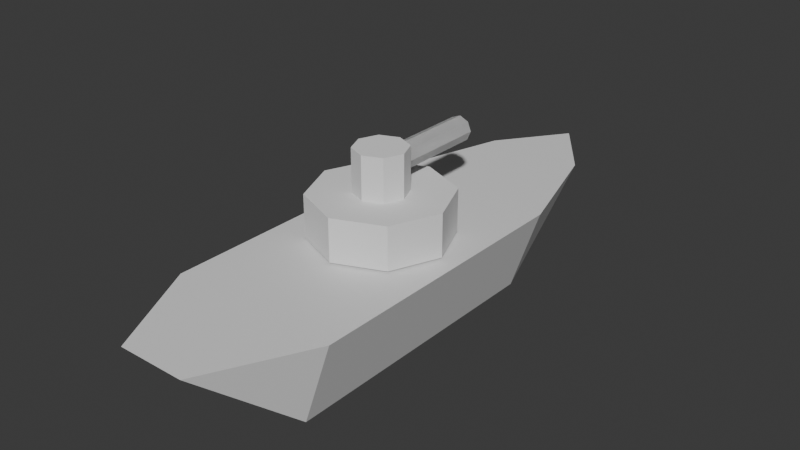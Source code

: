 # Source: BoatTank.blend  (saved by Blender 4.1.24; exported with 4.5.12 LTS)
import bpy
from mathutils import Matrix  # noqa: F401  (used for matrix-valued properties, if any)

bpy.ops.wm.read_factory_settings(use_empty=True)
scene = bpy.context.scene
scene.name = 'Scene'

# ---- collections
col_collection = bpy.data.collections.new('Collection'); scene.collection.children.link(col_collection)

# ---- materials (node trees are filled in below, after node groups)
mat_material = bpy.data.materials.new('Material')
mat_material.alpha_threshold = 0.0
mat_material.use_transparent_shadow = False
mat_material.roughness = 0.5
mat_material.line_color = (0.0, 0.0, 0.0, 1.0)

# ---- material node trees
mat_material.use_nodes = True; mat_material.node_tree.nodes.clear()
_N = mat_material.node_tree.nodes; _L = mat_material.node_tree.links
n0 = _N.new('ShaderNodeOutputMaterial'); n0.name = 'Material Output'; n0.location = (300, 300)
n1 = _N.new('ShaderNodeBsdfPrincipled'); n1.name = 'Principled BSDF'; n1.location = (10, 300)
n1.inputs[3].default_value = 1.45
_L.new(n1.outputs[0], n0.inputs[0])
n0.is_active_output = True

# ---- world
world_world = bpy.data.worlds.new('World'); scene.world = world_world
world_world.use_nodes = True; world_world.node_tree.nodes.clear()
_N = world_world.node_tree.nodes; _L = world_world.node_tree.links
n0 = _N.new('ShaderNodeOutputWorld'); n0.name = 'World Output'; n0.location = (300, 300)
n1 = _N.new('ShaderNodeBackground'); n1.name = 'Background'; n1.location = (10, 300)
n1.inputs[0].default_value = (0.05088, 0.05088, 0.05088, 1.0)
_L.new(n1.outputs[0], n0.inputs[0])
n0.is_active_output = True
world_world.color = (0.05088, 0.05088, 0.05088)
world_world.use_sun_shadow = False
world_world.sun_shadow_jitter_overblur = 0.0

# ---- meshes
me_cube = bpy.data.meshes.new('Cube')
me_cube.from_pydata([(3.665, 0.0, 0.5), (0.2207, -0.6626, -0.5), (0.2207, 0.0, -0.5), (0.2207, -1.0, 0.5), (2.863, -0.5878, 0.5), (1.489, -0.6626, -0.5), (2.863, 0.0, -0.0501), (2.863, 0.0, 0.5), (1.489, 0.0, -0.5), (0.2207, 0.0, 0.5), (1.489, -1.0, 0.5), (3.665, 0.0, 0.5), (-1.876, 0.0, -0.5), (-1.876, -0.6626, -0.5), (-1.876, -1.0, 0.5), (-1.876, 0.0, 0.5), (-3.063, -0.3967, 0.5), (-3.063, 2.202e-06, 0.5), (1.489, 0.0, 0.5)], [(9, 2), (15, 12)], [(4, 5, 6), (5, 4, 10), (2, 8, 5, 1), (2, 1, 13, 12), (5, 10, 3, 1), (6, 7, 11, 0), (7, 4, 0, 11), (4, 6, 0), (3, 10, 9), (5, 8, 6), (3, 9, 15, 14), (1, 3, 14, 13), (16, 12, 13), (14, 16, 13), (16, 14, 15), (16, 17, 12), (9, 10, 18), (10, 4, 18), (7, 18, 4), (16, 15, 17)])
_uv = me_cube.uv_layers.new(name='UVMap')
_uv.uv.foreach_set('vector', [0.0, 0.0, 0.0, 0.0, 0.0, 0.0, 0.375, 0.875, 0.5, 0.75, 0.5, 0.875, 0.125, 0.625, 0.25, 0.625, 0.25, 0.75, 0.125, 0.75, 0.125, 0.625, 0.125, 0.75, 0.125, 0.75, 0.125, 0.625, 0.375, 0.875, 0.5, 0.875, 0.5, 1.0, 0.375, 1.0, 0.0, 0.0, 0.0, 0.0, 0.0, 0.0, 0.0, 0.0, 0.5, 0.625, 0.5, 0.75, 0.5, 0.75, 0.5, 0.625, 0.0, 0.0, 0.0, 0.0, 0.0, 0.0, 0.5, 1.0, 0.5, 0.875, 0.0, 0.0, 0.25, 0.75, 0.25, 0.625, 0.0, 0.0, 0.5, 1.0, 0.0, 0.0, 0.0, 0.0, 0.5, 1.0, 0.375, 1.0, 0.5, 1.0, 0.5, 1.0, 0.375, 1.0, 0.0, 0.0, 0.375, 0.125, 0.375, 0.0, 0.5, 0.0, 0.0, 0.0, 0.375, 0.0, 0.0, 0.0, 0.0, 0.0, 0.0, 0.0, 0.0, 0.0, 0.0, 0.0, 0.375, 0.125, 0.0, 0.0, 0.5, 0.875, 0.0, 0.0, 0.5, 0.875, 0.5, 0.75, 0.0, 0.0, 0.5, 0.625, 0.0, 0.0, 0.5, 0.75, 0.0, 0.0, 0.0, 0.0, 0.0, 0.0])
me_cube.materials.append(mat_material)
me_cube.use_mirror_vertex_groups = False
me_cube.update()
me_cylinder = bpy.data.meshes.new('Cylinder')
me_cylinder.from_pydata([(0.8, 0.0, 0.0), (0.8, 0.0, 0.5), (0.5657, -0.5657, 0.0), (0.5657, -0.5657, 0.5), (0.0, -0.8, 0.0), (0.0, -0.8, 0.5), (-0.5657, -0.5657, 0.0), (-0.5657, -0.5657, 0.5), (-0.8, 0.0, 0.0), (-0.8, 0.0, 0.5), (0.8, 0.0, 0.5), (0.5657, -0.5657, 0.5), (0.0, -0.8, 0.5), (-0.5657, -0.5657, 0.5), (-0.8, 0.0, 0.5), (0.8, 0.0, 0.5), (0.5657, -0.5657, 0.5), (0.0, -0.8, 0.5), (-0.5657, -0.5657, 0.5), (-0.8, 0.0, 0.5), (0.8, 0.0, 0.5), (0.5657, -0.5657, 0.5), (0.0, -0.8, 0.5), (-0.5657, -0.5657, 0.5), (-0.8, 0.0, 0.5), (0.8, 0.0, 0.5), (0.5657, -0.5657, 0.5), (0.0, -0.8, 0.5), (-0.5657, -0.5657, 0.5), (-0.8, 0.0, 0.5), (0.3041, -4.917e-07, 0.5), (0.215, -0.215, 0.5), (0.0, -0.3041, 0.5), (-0.215, -0.215, 0.5), (-0.3041, -4.917e-07, 0.5), (0.3041, -4.917e-07, 1.0), (0.215, -0.215, 1.0), (0.0, -0.3041, 1.0), (-0.215, -0.215, 1.0), (-0.3041, -4.917e-07, 1.0), (0.0, -4.917e-07, 1.0), (0.22, 0.15, 0.78), (1.327, 0.15, 0.78), (0.22, 0.1061, 0.6739), (1.327, 0.1061, 0.6739), (0.22, 0.0, 0.63), (1.327, 0.0, 0.63), (0.22, -0.1061, 0.6739), (1.327, -0.1061, 0.6739), (0.22, -0.15, 0.78), (1.327, -0.15, 0.78), (0.22, -0.1061, 0.8861), (1.327, -0.1061, 0.8861), (0.22, 0.0, 0.93), (1.327, 0.0, 0.93), (0.22, 0.1061, 0.8861), (1.327, 0.1061, 0.8861), (0.0, 0.0, 0.0)], [], [(0, 1, 3, 2), (2, 3, 5, 4), (4, 5, 7, 6), (6, 7, 9, 8), (3, 1, 10, 11), (9, 7, 13, 14), (5, 3, 11, 12), (7, 5, 12, 13), (14, 13, 18, 19), (12, 11, 16, 17), (13, 12, 17, 18), (11, 10, 15, 16), (16, 15, 20, 21), (19, 18, 23, 24), (17, 16, 21, 22), (18, 17, 22, 23), (23, 22, 27, 28), (21, 20, 25, 26), (24, 23, 28, 29), (22, 21, 26, 27), (28, 27, 32, 33), (26, 25, 30, 31), (29, 28, 33, 34), (27, 26, 31, 32), (33, 32, 37, 38), (31, 30, 35, 36), (34, 33, 38, 39), (32, 31, 36, 37), (36, 40, 37), (35, 40, 36), (37, 40, 38), (39, 38, 40), (41, 42, 44, 43), (43, 44, 46, 45), (45, 46, 48, 47), (47, 48, 50, 49), (49, 50, 52, 51), (51, 52, 54, 53), (44, 42, 56, 54, 52, 50, 48, 46), (53, 54, 56, 55), (55, 56, 42, 41), (41, 43, 45, 47, 49, 51, 53, 55), (57, 4, 6), (6, 8, 57), (4, 57, 2), (2, 57, 0)])
_uv = me_cylinder.uv_layers.new(name='UVMap')
_uv.uv.foreach_set('vector', [0.75, 0.5, 0.75, 1.0, 0.625, 1.0, 0.625, 0.5, 0.625, 0.5, 0.625, 1.0, 0.5, 1.0, 0.5, 0.5, 0.5, 0.5, 0.5, 1.0, 0.375, 1.0, 0.375, 0.5, 0.375, 0.5, 0.375, 1.0, 0.25, 1.0, 0.25, 0.5, 0.625, 1.0, 0.75, 1.0, 0.75, 1.0, 0.625, 1.0, 0.25, 1.0, 0.375, 1.0, 0.375, 1.0, 0.25, 1.0, 0.5, 1.0, 0.625, 1.0, 0.625, 1.0, 0.5, 1.0, 0.375, 1.0, 0.5, 1.0, 0.5, 1.0, 0.375, 1.0, 0.25, 1.0, 0.375, 1.0, 0.375, 1.0, 0.25, 1.0, 0.5, 1.0, 0.625, 1.0, 0.625, 1.0, 0.5, 1.0, 0.375, 1.0, 0.5, 1.0, 0.5, 1.0, 0.375, 1.0, 0.625, 1.0, 0.75, 1.0, 0.75, 1.0, 0.625, 1.0, 0.625, 1.0, 0.75, 1.0, 0.75, 1.0, 0.625, 1.0, 0.25, 1.0, 0.375, 1.0, 0.375, 1.0, 0.25, 1.0, 0.5, 1.0, 0.625, 1.0, 0.625, 1.0, 0.5, 1.0, 0.375, 1.0, 0.5, 1.0, 0.5, 1.0, 0.375, 1.0, 0.375, 1.0, 0.5, 1.0, 0.5, 1.0, 0.375, 1.0, 0.625, 1.0, 0.75, 1.0, 0.75, 1.0, 0.625, 1.0, 0.25, 1.0, 0.375, 1.0, 0.375, 1.0, 0.25, 1.0, 0.5, 1.0, 0.625, 1.0, 0.625, 1.0, 0.5, 1.0, 0.375, 1.0, 0.5, 1.0, 0.5, 1.0, 0.375, 1.0, 0.625, 1.0, 0.75, 1.0, 0.75, 1.0, 0.625, 1.0, 0.25, 1.0, 0.375, 1.0, 0.375, 1.0, 0.25, 1.0, 0.5, 1.0, 0.625, 1.0, 0.625, 1.0, 0.5, 1.0, 0.375, 1.0, 0.5, 1.0, 0.5, 1.0, 0.375, 1.0, 0.625, 1.0, 0.75, 1.0, 0.75, 1.0, 0.625, 1.0, 0.25, 1.0, 0.375, 1.0, 0.375, 1.0, 0.25, 1.0, 0.5, 1.0, 0.625, 1.0, 0.625, 1.0, 0.5, 1.0, 0.625, 1.0, 0.0, 0.0, 0.5, 1.0, 0.75, 1.0, 0.0, 0.0, 0.625, 1.0, 0.5, 1.0, 0.0, 0.0, 0.375, 1.0, 0.25, 1.0, 0.375, 1.0, 0.0, 0.0, 1.0, 0.5, 1.0, 1.0, 0.875, 1.0, 0.875, 0.5, 0.875, 0.5, 0.875, 1.0, 0.75, 1.0, 0.75, 0.5, 0.75, 0.5, 0.75, 1.0, 0.625, 1.0, 0.625, 0.5, 0.625, 0.5, 0.625, 1.0, 0.5, 1.0, 0.5, 0.5, 0.5, 0.5, 0.5, 1.0, 0.375, 1.0, 0.375, 0.5, 0.375, 0.5, 0.375, 1.0, 0.25, 1.0, 0.25, 0.5, 0.4197, 0.4197, 0.25, 0.49, 0.08029, 0.4197, 0.01, 0.25, 0.08029, 0.08029, 0.25, 0.01, 0.4197, 0.08029, 0.49, 0.25, 0.25, 0.5, 0.25, 1.0, 0.125, 1.0, 0.125, 0.5, 0.125, 0.5, 0.125, 1.0, 0.0, 1.0, 0.0, 0.5, 0.75, 0.49, 0.9197, 0.4197, 0.99, 0.25, 0.9197, 0.08029, 0.75, 0.01, 0.5803, 0.08029, 0.51, 0.25, 0.5803, 0.4197, 0.0, 0.0, 0.5, 0.5, 0.375, 0.5, 0.375, 0.5, 0.25, 0.5, 0.0, 0.0, 0.5, 0.5, 0.0, 0.0, 0.625, 0.5, 0.625, 0.5, 0.0, 0.0, 0.75, 0.5])
me_cylinder.update()

# ---- objects
ob_boat = bpy.data.objects.new('Boat', me_cube)
ob_turret = bpy.data.objects.new('Turret', me_cylinder)
ob_bulletspawn = bpy.data.objects.new('BulletSpawn', None)

# ---- transforms, parenting, visibility, modifiers, constraints
ob_boat.location = (0.0, 0.0, 5.96e-08)
ob_boat.rotation_euler = (0.0, -0.0, 1.571)
ob_boat.lock_rotations_4d = False
ob_boat.empty_display_type = 'ARROWS'
ob_boat.lineart.crease_threshold = 0.0
_m = ob_boat.modifiers.new('Mirror', 'MIRROR')
_m.use_axis = (False, True, False)
ob_turret.parent = ob_boat
ob_turret.location = (0.0, 0.0, 0.5203)
_m = ob_turret.modifiers.new('Mirror', 'MIRROR')
_m.use_axis = (False, True, False)
ob_bulletspawn.parent = ob_turret
ob_bulletspawn.matrix_parent_inverse = Matrix(((-4.371e-08, 1.0, 0.0, -0.0), (-1.0, -4.371e-08, -0.0, 0.0), (0.0, -0.0, 1.0, -0.5203), (-0.0, 0.0, -0.0, 1.0)))
ob_bulletspawn.location = (0.0, 1.3, 1.3)
ob_bulletspawn.rotation_euler = (-1.571, -0.0, 0.0)
ob_bulletspawn.empty_display_type = 'SINGLE_ARROW'
ob_bulletspawn.empty_display_size = 0.3

# ---- collection membership
col_collection.objects.link(ob_boat)
col_collection.objects.link(ob_turret)
col_collection.objects.link(ob_bulletspawn)

# ---- scene / render settings (as saved in the file)
scene.frame_start = 1; scene.frame_end = 250; scene.frame_set(1)
scene.render.engine = 'BLENDER_EEVEE_NEXT'
scene.cycles.sampling_pattern = 'TABULATED_SOBOL'
scene.eevee.ray_tracing_options.trace_max_roughness = 0.0
bpy.context.view_layer.update()

# ---- added for rendering (the .blend has no active camera and no usable light): camera, sun
cam_auto = bpy.data.cameras.new('AutoCamera')
cam_auto.lens = 50.0
cam_auto.sensor_width = 36.0
cam_auto.clip_end = 1000.0
ob_auto_camera = bpy.data.objects.new('AutoCamera', cam_auto)
scene.collection.objects.link(ob_auto_camera)
ob_auto_camera.location = (6.7577, -7.80841, 5.91632)
ob_auto_camera.rotation_euler = (1.09748, -7.21219e-08, 0.694738)
scene.camera = ob_auto_camera
light_auto_sun = bpy.data.lights.new('AutoSun', 'SUN')
light_auto_sun.energy = 3.0
light_auto_sun.angle = 0.0523599
ob_auto_sun = bpy.data.objects.new('AutoSun', light_auto_sun)
scene.collection.objects.link(ob_auto_sun)
ob_auto_sun.rotation_euler = (0.872665, 0.174533, 0.523599)
bpy.context.view_layer.update()
